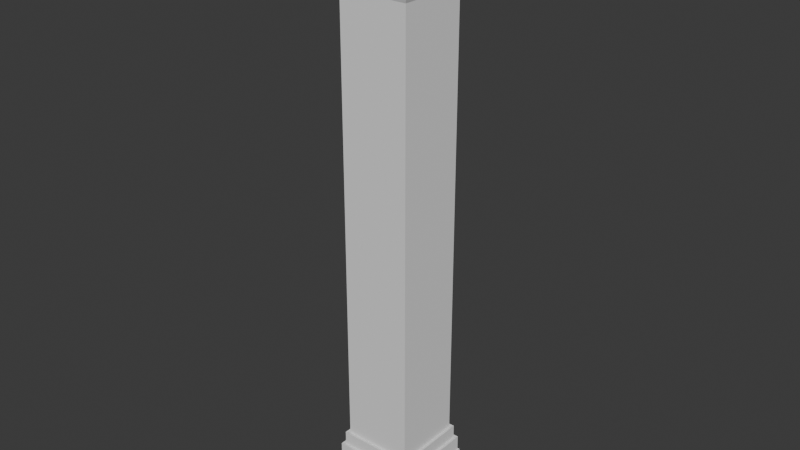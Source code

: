# Source: colum1.blend  (saved by Blender 4.2.66; exported with 4.5.12 LTS)
import bpy
from mathutils import Matrix  # noqa: F401  (used for matrix-valued properties, if any)

bpy.ops.wm.read_factory_settings(use_empty=True)
scene = bpy.context.scene
scene.name = 'Scene'

# ---- collections
col_collection = bpy.data.collections.new('Collection'); scene.collection.children.link(col_collection)

# ---- world
world_world = bpy.data.worlds.new('World'); scene.world = world_world
world_world.use_nodes = True; world_world.node_tree.nodes.clear()
_N = world_world.node_tree.nodes; _L = world_world.node_tree.links
n0 = _N.new('ShaderNodeOutputWorld'); n0.name = 'World Output'; n0.location = (300, 300)
n1 = _N.new('ShaderNodeBackground'); n1.name = 'Background'; n1.location = (10, 300)
n1.inputs[0].default_value = (0.05088, 0.05088, 0.05088, 1.0)
_L.new(n1.outputs[0], n0.inputs[0])
n0.is_active_output = True
world_world.color = (0.05088, 0.05088, 0.05088)
world_world.sun_shadow_jitter_overblur = 0.0

# ---- meshes
me_cube = bpy.data.meshes.new('Cube')
me_cube.from_pydata([(-1.0, -1.0, -0.03264), (-1.0, 1.0, -0.03264), (1.0, -1.0, -0.03264), (1.0, 1.0, -0.03264), (-1.0, -1.0, 2.239), (-1.0, 1.0, 2.239), (1.0, 1.0, 2.239), (1.0, -1.0, 2.239), (-1.0, 1.0, 0.2742), (1.0, 1.0, 0.2742), (1.0, -1.0, 0.2742), (-1.0, -1.0, 0.2742), (-1.0, 1.0, 0.2115), (1.0, 1.0, 0.2115), (1.0, -1.0, 0.2115), (-1.0, -1.0, 0.2115), (-1.0, 1.0, 0.1398), (1.0, 1.0, 0.1398), (1.0, -1.0, 0.1398), (-1.0, -1.0, 0.1398), (-1.0, 1.0, 0.05854), (1.0, 1.0, 0.05854), (1.0, -1.0, 0.05854), (-1.0, -1.0, 0.05854), (-1.093, -1.093, 0.2095), (-1.093, -1.093, 0.278), (-1.093, 1.093, 0.278), (1.093, 1.093, 0.278), (1.093, -1.093, 0.278), (-1.093, 1.093, 0.2095), (1.093, 1.093, 0.2095), (1.093, -1.093, 0.2095), (-1.181, -1.181, 0.1333), (-1.181, -1.181, 0.218), (1.181, -1.181, 0.218), (1.181, 1.181, 0.218), (-1.181, 1.181, 0.218), (-1.181, 1.181, 0.1333), (1.181, 1.181, 0.1333), (1.181, -1.181, 0.1333), (-1.226, -1.226, 0.04937), (-1.226, -1.226, 0.1489), (-1.226, 1.226, 0.1489), (1.226, 1.226, 0.1489), (1.226, -1.226, 0.1489), (-1.226, 1.226, 0.04937), (1.226, 1.226, 0.04937), (1.226, -1.226, 0.04937), (-1.308, 1.308, -0.04666), (-1.308, -1.308, -0.04666), (-1.308, 1.308, 0.07256), (1.308, 1.308, -0.04666), (1.308, 1.308, 0.07256), (1.308, -1.308, -0.04666), (1.308, -1.308, 0.07256), (-1.308, -1.308, 0.07256), (-1.0, -1.0, 2.239), (-1.0, -1.0, 2.61), (-1.0, 1.0, 2.61), (1.0, 1.0, 2.61), (1.0, -1.0, 2.61), (-1.0, 1.0, 2.239), (1.0, 1.0, 2.239), (1.0, -1.0, 2.239), (-1.118, -1.118, 2.291), (-1.118, -1.118, 2.558), (-1.118, 1.118, 2.558), (1.118, 1.118, 2.558), (1.118, -1.118, 2.558), (-1.118, 1.118, 2.291), (1.118, 1.118, 2.291), (1.118, -1.118, 2.291)], [], [(7, 6, 62, 63), (5, 4, 56, 61), (4, 7, 63, 56), (1, 3, 2, 0), (6, 5, 61, 62), (10, 7, 4, 11), (9, 6, 7, 10), (8, 5, 6, 9), (11, 4, 5, 8), (14, 13, 30, 31), (11, 8, 26, 25), (12, 15, 24, 29), (9, 10, 28, 27), (16, 19, 32, 37), (18, 17, 38, 39), (13, 14, 34, 35), (15, 12, 36, 33), (17, 18, 44, 43), (23, 22, 47, 40), (21, 20, 45, 46), (16, 17, 43, 42), (0, 2, 53, 49), (21, 22, 54, 52), (2, 3, 51, 53), (23, 20, 50, 55), (24, 25, 26, 29), (29, 26, 27, 30), (30, 27, 28, 31), (31, 28, 25, 24), (10, 11, 25, 28), (8, 9, 27, 26), (13, 12, 29, 30), (15, 14, 31, 24), (39, 34, 33, 32), (38, 35, 34, 39), (37, 36, 35, 38), (32, 33, 36, 37), (12, 13, 35, 36), (19, 18, 39, 32), (14, 15, 33, 34), (17, 16, 37, 38), (40, 41, 42, 45), (45, 42, 43, 46), (46, 43, 44, 47), (47, 44, 41, 40), (20, 23, 40, 45), (19, 16, 42, 41), (22, 21, 46, 47), (18, 19, 41, 44), (53, 54, 55, 49), (51, 52, 54, 53), (48, 50, 52, 51), (49, 55, 50, 48), (20, 21, 52, 50), (22, 23, 55, 54), (3, 1, 48, 51), (1, 0, 49, 48), (58, 59, 67, 66), (60, 57, 65, 68), (56, 63, 71, 64), (62, 61, 69, 70), (59, 58, 57, 60), (64, 65, 66, 69), (69, 66, 67, 70), (70, 67, 68, 71), (71, 68, 65, 64), (61, 56, 64, 69), (63, 62, 70, 71), (59, 60, 68, 67), (57, 58, 66, 65)])
_uv = me_cube.uv_layers.new(name='UVMap')
_uv.uv.foreach_set('vector', [0.5787, 0.75, 0.5787, 0.5, 0.5787, 0.5, 0.5787, 0.75, 0.5787, 0.25, 0.5787, 0.0, 0.5787, 0.0, 0.5787, 0.25, 0.5787, 1.0, 0.5787, 0.75, 0.5787, 0.75, 0.5787, 1.0, 0.125, 0.5, 0.375, 0.5, 0.375, 0.75, 0.125, 0.75, 0.5787, 0.5, 0.5787, 0.25, 0.5787, 0.25, 0.5787, 0.5, 0.4134, 0.75, 0.5787, 0.75, 0.5787, 1.0, 0.4134, 1.0, 0.4134, 0.5, 0.5787, 0.5, 0.5787, 0.75, 0.4134, 0.75, 0.4134, 0.25, 0.5787, 0.25, 0.5787, 0.5, 0.4134, 0.5, 0.4134, 0.0, 0.5787, 0.0, 0.5787, 0.25, 0.4134, 0.25, 0.4055, 0.75, 0.4055, 0.5, 0.4055, 0.5, 0.4055, 0.75, 0.4134, 0.0, 0.4134, 0.25, 0.4134, 0.25, 0.4134, 0.0, 0.4055, 0.25, 0.4055, 0.0, 0.4055, 0.0, 0.4055, 0.25, 0.4134, 0.5, 0.4134, 0.75, 0.4134, 0.75, 0.4134, 0.5, 0.3966, 0.25, 0.3966, 0.0, 0.3966, 0.0, 0.3966, 0.25, 0.3966, 0.75, 0.3966, 0.5, 0.3966, 0.5, 0.3966, 0.75, 0.4055, 0.5, 0.4055, 0.75, 0.4055, 0.75, 0.4055, 0.5, 0.4055, 0.0, 0.4055, 0.25, 0.4055, 0.25, 0.4055, 0.0, 0.3966, 0.5, 0.3966, 0.75, 0.3966, 0.75, 0.3966, 0.5, 0.3864, 1.0, 0.3864, 0.75, 0.3864, 0.75, 0.3864, 1.0, 0.3864, 0.5, 0.3864, 0.25, 0.3864, 0.25, 0.3864, 0.5, 0.3966, 0.25, 0.3966, 0.5, 0.3966, 0.5, 0.3966, 0.25, 0.125, 0.75, 0.375, 0.75, 0.375, 0.75, 0.125, 0.75, 0.3864, 0.5, 0.3864, 0.75, 0.3864, 0.75, 0.3864, 0.5, 0.375, 0.75, 0.375, 0.5, 0.375, 0.5, 0.375, 0.75, 0.3864, 0.0, 0.3864, 0.25, 0.3864, 0.25, 0.3864, 0.0, 0.4055, 0.0, 0.4134, 0.0, 0.4134, 0.25, 0.4055, 0.25, 0.4055, 0.25, 0.4134, 0.25, 0.4134, 0.5, 0.4055, 0.5, 0.4055, 0.5, 0.4134, 0.5, 0.4134, 0.75, 0.4055, 0.75, 0.4055, 0.75, 0.4134, 0.75, 0.4134, 1.0, 0.4055, 1.0, 0.4134, 0.75, 0.4134, 1.0, 0.4134, 1.0, 0.4134, 0.75, 0.4134, 0.25, 0.4134, 0.5, 0.4134, 0.5, 0.4134, 0.25, 0.4055, 0.5, 0.4055, 0.25, 0.4055, 0.25, 0.4055, 0.5, 0.4055, 1.0, 0.4055, 0.75, 0.4055, 0.75, 0.4055, 1.0, 0.3966, 0.75, 0.4055, 0.75, 0.4055, 1.0, 0.3966, 1.0, 0.3966, 0.5, 0.4055, 0.5, 0.4055, 0.75, 0.3966, 0.75, 0.3966, 0.25, 0.4055, 0.25, 0.4055, 0.5, 0.3966, 0.5, 0.3966, 0.0, 0.4055, 0.0, 0.4055, 0.25, 0.3966, 0.25, 0.4055, 0.25, 0.4055, 0.5, 0.4055, 0.5, 0.4055, 0.25, 0.3966, 1.0, 0.3966, 0.75, 0.3966, 0.75, 0.3966, 1.0, 0.4055, 0.75, 0.4055, 1.0, 0.4055, 1.0, 0.4055, 0.75, 0.3966, 0.5, 0.3966, 0.25, 0.3966, 0.25, 0.3966, 0.5, 0.3864, 0.0, 0.3966, 0.0, 0.3966, 0.25, 0.3864, 0.25, 0.3864, 0.25, 0.3966, 0.25, 0.3966, 0.5, 0.3864, 0.5, 0.3864, 0.5, 0.3966, 0.5, 0.3966, 0.75, 0.3864, 0.75, 0.3864, 0.75, 0.3966, 0.75, 0.3966, 1.0, 0.3864, 1.0, 0.3864, 0.25, 0.3864, 0.0, 0.3864, 0.0, 0.3864, 0.25, 0.3966, 0.0, 0.3966, 0.25, 0.3966, 0.25, 0.3966, 0.0, 0.3864, 0.75, 0.3864, 0.5, 0.3864, 0.5, 0.3864, 0.75, 0.3966, 0.75, 0.3966, 1.0, 0.3966, 1.0, 0.3966, 0.75, 0.375, 0.75, 0.3864, 0.75, 0.3864, 1.0, 0.375, 1.0, 0.375, 0.5, 0.3864, 0.5, 0.3864, 0.75, 0.375, 0.75, 0.375, 0.25, 0.3864, 0.25, 0.3864, 0.5, 0.375, 0.5, 0.375, 0.0, 0.3864, 0.0, 0.3864, 0.25, 0.375, 0.25, 0.3864, 0.25, 0.3864, 0.5, 0.3864, 0.5, 0.3864, 0.25, 0.3864, 0.75, 0.3864, 1.0, 0.3864, 1.0, 0.3864, 0.75, 0.375, 0.5, 0.125, 0.5, 0.125, 0.5, 0.375, 0.5, 0.125, 0.5, 0.125, 0.75, 0.125, 0.75, 0.125, 0.5, 0.875, 0.5, 0.625, 0.5, 0.625, 0.5, 0.875, 0.5, 0.625, 0.75, 0.875, 0.75, 0.875, 0.75, 0.625, 0.75, 0.5787, 1.0, 0.5787, 0.75, 0.5787, 0.75, 0.5787, 1.0, 0.5787, 0.5, 0.5787, 0.25, 0.5787, 0.25, 0.5787, 0.5, 0.625, 0.5, 0.875, 0.5, 0.875, 0.75, 0.625, 0.75, 0.5787, 0.0, 0.625, 0.0, 0.625, 0.25, 0.5787, 0.25, 0.5787, 0.25, 0.625, 0.25, 0.625, 0.5, 0.5787, 0.5, 0.5787, 0.5, 0.625, 0.5, 0.625, 0.75, 0.5787, 0.75, 0.5787, 0.75, 0.625, 0.75, 0.625, 1.0, 0.5787, 1.0, 0.5787, 0.25, 0.5787, 0.0, 0.5787, 0.0, 0.5787, 0.25, 0.5787, 0.75, 0.5787, 0.5, 0.5787, 0.5, 0.5787, 0.75, 0.625, 0.5, 0.625, 0.75, 0.625, 0.75, 0.625, 0.5, 0.875, 0.75, 0.875, 0.5, 0.875, 0.5, 0.875, 0.75])
me_cube.update()

# ---- objects
ob_cube = bpy.data.objects.new('Cube', me_cube)

# ---- transforms, parenting, visibility, modifiers, constraints
ob_cube.location = (0.0, 0.0, 0.0)
ob_cube.scale = (1.0, 1.0, 6.514)

# ---- collection membership
col_collection.objects.link(ob_cube)

# ---- scene / render settings (as saved in the file)
scene.frame_start = 1; scene.frame_end = 250; scene.frame_set(1)
scene.render.engine = 'BLENDER_EEVEE_NEXT'
bpy.context.view_layer.update()

# ---- added for rendering (the .blend has no active camera and no usable light): camera, sun
cam_auto = bpy.data.cameras.new('AutoCamera')
cam_auto.lens = 50.0
cam_auto.sensor_width = 36.0
cam_auto.clip_end = 1000.0
ob_auto_camera = bpy.data.objects.new('AutoCamera', cam_auto)
scene.collection.objects.link(ob_auto_camera)
ob_auto_camera.location = (16.3703, -19.6443, 21.4435)
ob_auto_camera.rotation_euler = (1.09748, -7.21219e-08, 0.694738)
scene.camera = ob_auto_camera
light_auto_sun = bpy.data.lights.new('AutoSun', 'SUN')
light_auto_sun.energy = 3.0
light_auto_sun.angle = 0.0523599
ob_auto_sun = bpy.data.objects.new('AutoSun', light_auto_sun)
scene.collection.objects.link(ob_auto_sun)
ob_auto_sun.rotation_euler = (0.872665, 0.174533, 0.523599)
bpy.context.view_layer.update()
